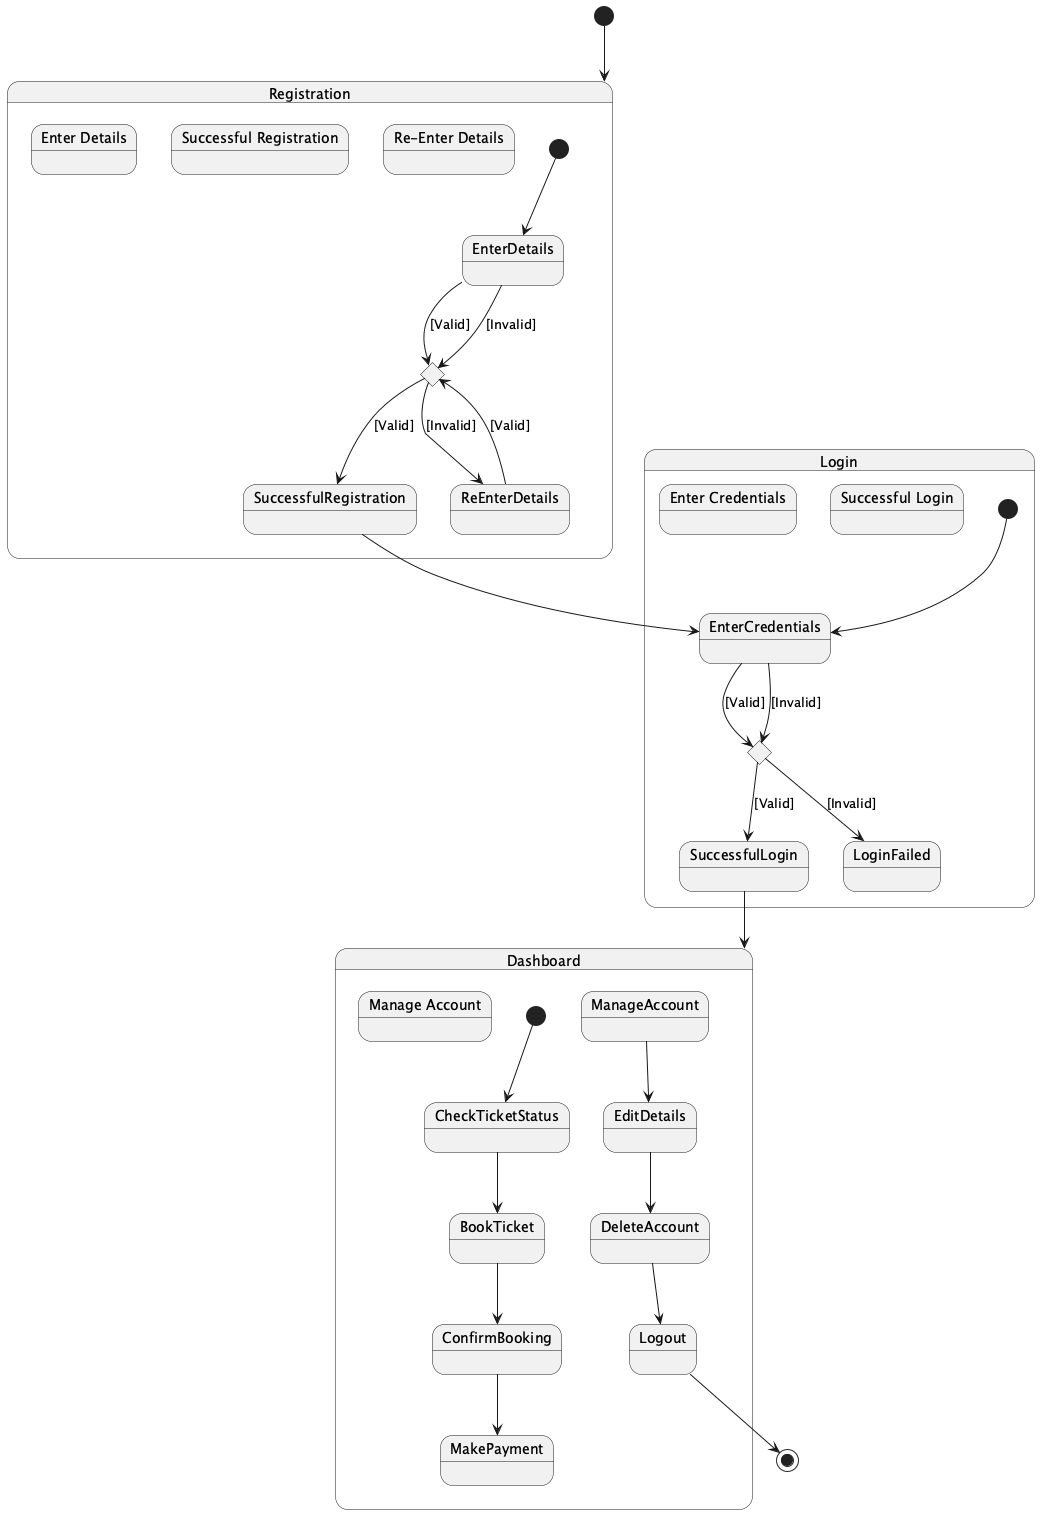

The diagram above was rendered by PlantUML. Its source (embedded in the PNG):
@startuml
[*] --> Registration

state "Registration" as Registration {
  [*] --> EnterDetails

  state "Enter Details"
  state "Validation" <<choice>>
  state "Successful Registration"

  EnterDetails --> Validation : [Valid]
  EnterDetails --> Validation : [Invalid]

  Validation --> SuccessfulRegistration : [Valid]
  Validation --> ReEnterDetails : [Invalid]

  state "Re-Enter Details"
  ReEnterDetails --> Validation : [Valid]
}

state "Login" as Login {
  [*] --> EnterCredentials

  state "Enter Credentials"
  state "Authentication" <<choice>>
  state "Successful Login"

  EnterCredentials --> Authentication : [Valid]
  EnterCredentials --> Authentication : [Invalid]

  Authentication --> SuccessfulLogin : [Valid]
  Authentication --> LoginFailed : [Invalid]
}

state "Dashboard" as Dashboard {
  [*] --> CheckTicketStatus
  CheckTicketStatus --> BookTicket
  BookTicket --> ConfirmBooking
  ConfirmBooking --> MakePayment

  state "Manage Account"
  ManageAccount --> EditDetails
  EditDetails --> DeleteAccount
  DeleteAccount --> Logout
}

SuccessfulRegistration --> EnterCredentials
SuccessfulLogin --> Dashboard
Logout --> [*]
@enduml